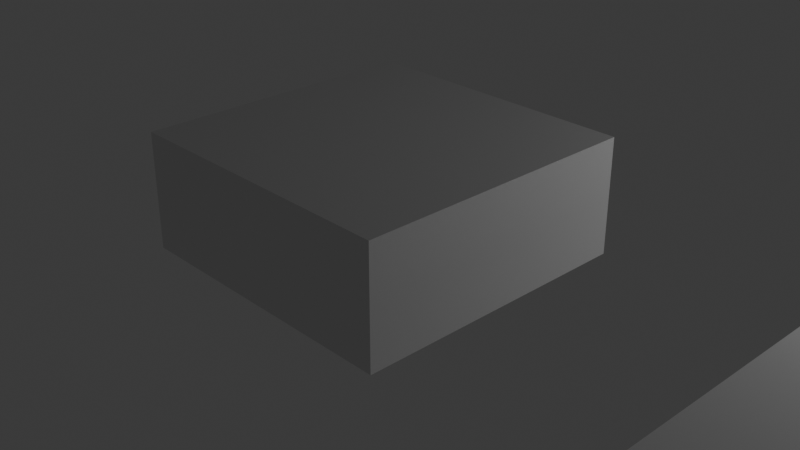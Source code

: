 # Source: lego-tile.blend  (saved by Blender 5.0.119; exported with 4.5.12 LTS)
import bpy
from mathutils import Matrix  # noqa: F401  (used for matrix-valued properties, if any)

bpy.ops.wm.read_factory_settings(use_empty=True)
scene = bpy.context.scene
scene.name = 'Scene'

# ---- collections
col_other = bpy.data.collections.new('other'); scene.collection.children.link(col_other)
col_brick_bases = bpy.data.collections.new('_brick_bases'); scene.collection.children.link(col_brick_bases)
col_basis = bpy.data.collections.new('basis'); scene.collection.children.link(col_basis)

# ---- world
world_world = bpy.data.worlds.new('World'); scene.world = world_world
world_world.use_nodes = True; world_world.node_tree.nodes.clear()
_N = world_world.node_tree.nodes; _L = world_world.node_tree.links
n0 = _N.new('ShaderNodeOutputWorld'); n0.name = 'World Output'; n0.location = (200, 100)
n1 = _N.new('ShaderNodeBackground'); n1.name = 'Background'; n1.location = (-200, 100)
n1.inputs[0].default_value = (0.05088, 0.05088, 0.05088, 1.0)
_L.new(n1.outputs[0], n0.inputs[0])
n0.is_active_output = True
world_world.color = (0.05088, 0.05088, 0.05088)
world_world.sun_shadow_jitter_overblur = 0.0

# ---- cameras
cam_camera = bpy.data.cameras.new('Camera')
cam_camera.clip_end = 100.0
cam_camera.ortho_scale = 7.314

# ---- lights
light_light = bpy.data.lights.new('Light', 'POINT')
light_light.energy = 1000.0
light_light.shadow_soft_size = 0.1

# ---- meshes
me_cube_002 = bpy.data.meshes.new('Cube.002')
me_cube_002.from_pydata([(-3.75, -3.75, 0.0), (-3.75, -3.75, 3.0), (-3.75, 3.75, 0.0), (-3.75, 3.75, 3.0), (3.75, -3.75, 0.0), (3.75, -3.75, 3.0), (3.75, 3.75, 0.0), (3.75, 3.75, 3.0)], [], [(0, 1, 3, 2), (2, 3, 7, 6), (6, 7, 5, 4), (4, 5, 1, 0), (2, 6, 4, 0), (7, 3, 1, 5)])
_uv = me_cube_002.uv_layers.new(name='UVMap')
_uv.uv.foreach_set('vector', [0.375, 0.0, 0.625, 0.0, 0.625, 0.25, 0.375, 0.25, 0.375, 0.25, 0.625, 0.25, 0.625, 0.5, 0.375, 0.5, 0.375, 0.5, 0.625, 0.5, 0.625, 0.75, 0.375, 0.75, 0.375, 0.75, 0.625, 0.75, 0.625, 1.0, 0.375, 1.0, 0.125, 0.5, 0.375, 0.5, 0.375, 0.75, 0.125, 0.75, 0.625, 0.5, 0.875, 0.5, 0.875, 0.75, 0.625, 0.75])
me_cube_002.update()
me_cube_006 = bpy.data.meshes.new('Cube.006')
me_cube_006.from_pydata([(-3.75, -7.5, -1.5), (-3.75, -7.5, 1.5), (-3.75, 7.5, -1.5), (-3.75, 7.5, 1.5), (3.75, -7.5, -1.5), (3.75, -7.5, 1.5), (3.75, 7.5, -1.5), (3.75, 7.5, 1.5)], [], [(0, 1, 3, 2), (2, 3, 7, 6), (6, 7, 5, 4), (4, 5, 1, 0), (2, 6, 4, 0), (7, 3, 1, 5)])
_uv = me_cube_006.uv_layers.new(name='UVMap')
_uv.uv.foreach_set('vector', [0.375, 0.0, 0.625, 0.0, 0.625, 0.25, 0.375, 0.25, 0.375, 0.25, 0.625, 0.25, 0.625, 0.5, 0.375, 0.5, 0.375, 0.5, 0.625, 0.5, 0.625, 0.75, 0.375, 0.75, 0.375, 0.75, 0.625, 0.75, 0.625, 1.0, 0.375, 1.0, 0.125, 0.5, 0.375, 0.5, 0.375, 0.75, 0.125, 0.75, 0.625, 0.5, 0.875, 0.5, 0.875, 0.75, 0.625, 0.75])
me_cube_006.update()
me_cube_008 = bpy.data.meshes.new('Cube.008')
me_cube_008.from_pydata([(-7.5, -22.5, -1.5), (-7.5, -22.5, 1.5), (-7.5, 22.5, -1.5), (-7.5, 22.5, 1.5), (7.5, -22.5, -1.5), (7.5, -22.5, 1.5), (7.5, 22.5, -1.5), (7.5, 22.5, 1.5)], [], [(0, 1, 3, 2), (2, 3, 7, 6), (6, 7, 5, 4), (4, 5, 1, 0), (2, 6, 4, 0), (7, 3, 1, 5)])
_uv = me_cube_008.uv_layers.new(name='UVMap')
_uv.uv.foreach_set('vector', [0.375, 0.0, 0.625, 0.0, 0.625, 0.25, 0.375, 0.25, 0.375, 0.25, 0.625, 0.25, 0.625, 0.5, 0.375, 0.5, 0.375, 0.5, 0.625, 0.5, 0.625, 0.75, 0.375, 0.75, 0.375, 0.75, 0.625, 0.75, 0.625, 1.0, 0.375, 1.0, 0.125, 0.5, 0.375, 0.5, 0.375, 0.75, 0.125, 0.75, 0.625, 0.5, 0.875, 0.5, 0.875, 0.75, 0.625, 0.75])
me_cube_008.update()
me_cube_010 = bpy.data.meshes.new('Cube.010')
me_cube_010.from_pydata([(-30.0, -30.0, -1.5), (-30.0, -30.0, 1.5), (-30.0, 30.0, -1.5), (-30.0, 30.0, 1.5), (30.0, -30.0, -1.5), (30.0, -30.0, 1.5), (30.0, 30.0, -1.5), (30.0, 30.0, 1.5)], [], [(0, 1, 3, 2), (2, 3, 7, 6), (6, 7, 5, 4), (4, 5, 1, 0), (2, 6, 4, 0), (7, 3, 1, 5)])
_uv = me_cube_010.uv_layers.new(name='UVMap')
_uv.uv.foreach_set('vector', [0.375, 0.0, 0.625, 0.0, 0.625, 0.25, 0.375, 0.25, 0.375, 0.25, 0.625, 0.25, 0.625, 0.5, 0.375, 0.5, 0.375, 0.5, 0.625, 0.5, 0.625, 0.75, 0.375, 0.75, 0.375, 0.75, 0.625, 0.75, 0.625, 1.0, 0.375, 1.0, 0.125, 0.5, 0.375, 0.5, 0.375, 0.75, 0.125, 0.75, 0.625, 0.5, 0.875, 0.5, 0.875, 0.75, 0.625, 0.75])
me_cube_010.update()
me_cube_011 = bpy.data.meshes.new('Cube.011')
me_cube_011.from_pydata([(-7.5, -7.5, -1.5), (-7.5, -7.5, 1.5), (-7.5, 7.5, -1.5), (-7.5, 7.5, 1.5), (7.5, -7.5, -1.5), (7.5, -7.5, 1.5), (7.5, 7.5, -1.5), (7.5, 7.5, 1.5)], [], [(0, 1, 3, 2), (2, 3, 7, 6), (6, 7, 5, 4), (4, 5, 1, 0), (2, 6, 4, 0), (7, 3, 1, 5)])
_uv = me_cube_011.uv_layers.new(name='UVMap')
_uv.uv.foreach_set('vector', [0.375, 0.0, 0.625, 0.0, 0.625, 0.25, 0.375, 0.25, 0.375, 0.25, 0.625, 0.25, 0.625, 0.5, 0.375, 0.5, 0.375, 0.5, 0.625, 0.5, 0.625, 0.75, 0.375, 0.75, 0.375, 0.75, 0.625, 0.75, 0.625, 1.0, 0.375, 1.0, 0.125, 0.5, 0.375, 0.5, 0.375, 0.75, 0.125, 0.75, 0.625, 0.5, 0.875, 0.5, 0.875, 0.75, 0.625, 0.75])
me_cube_011.update()

# ---- objects
ob_camera = bpy.data.objects.new('Camera', cam_camera)
ob_light = bpy.data.objects.new('Light', light_light)
ob_1x1 = bpy.data.objects.new('1x1', me_cube_002)
ob_2x1 = bpy.data.objects.new('2x1', me_cube_006)
ob_2x6 = bpy.data.objects.new('2x6', me_cube_008)
ob_8x8 = bpy.data.objects.new('8x8', me_cube_010)
ob_2x2 = bpy.data.objects.new('2x2', me_cube_011)

# ---- transforms, parenting, visibility, modifiers, constraints
ob_camera.location = (17.52, -15.93, 12.47)
ob_camera.rotation_euler = (1.109, 0.0, 0.8149)
ob_camera.lock_rotations_4d = False
ob_camera.empty_display_type = 'ARROWS'
ob_camera.color = (0.0, 0.0, 0.0, 0.0)
ob_camera.display_type = 'WIRE'
ob_camera.lineart.crease_threshold = 0.0
ob_light.location = (13.08, 9.436, 5.904)
ob_light.rotation_euler = (0.6503, 0.05522, 1.866)
ob_light.lock_rotations_4d = False
ob_light.empty_display_type = 'ARROWS'
ob_light.color = (0.0, 0.0, 0.0, 0.0)
ob_light.lineart.crease_threshold = 0.0
ob_1x1.location = (0.0, 0.0, 0.0)
ob_2x1.location = (13.47, 0.0, 0.0)
ob_2x6.location = (34.39, 0.0, 0.0)
ob_8x8.location = (83.72, 0.0, 0.0)
ob_2x2.location = (133.4, 0.0, 0.0)

# ---- collection membership
col_other.objects.link(ob_camera)
col_other.objects.link(ob_light)
col_brick_bases.objects.link(ob_1x1)
col_brick_bases.objects.link(ob_2x1)
col_brick_bases.objects.link(ob_2x6)
col_brick_bases.objects.link(ob_8x8)
col_brick_bases.objects.link(ob_2x2)

# ---- scene / render settings (as saved in the file)
scene.camera = ob_camera
scene.frame_start = 1; scene.frame_end = 250; scene.frame_set(105)
scene.render.engine = 'BLENDER_EEVEE_NEXT'
scene.render.bake_bias = 0.0
scene.render.bake_samples = 0
scene.cycles.sampling_pattern = 'TABULATED_SOBOL'
scene.eevee.use_volume_custom_range = False
bpy.context.view_layer.update()
